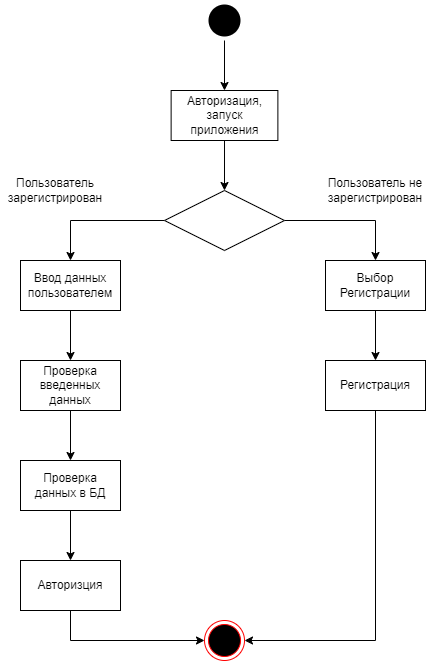

The diagram above was exported from draw.io. Its source (the exported page's mxGraphModel, read from the mxfile embedded in the PNG):
<mxGraphModel dx="1393" dy="766" grid="1" gridSize="10" guides="1" tooltips="1" connect="1" arrows="1" fold="1" page="1" pageScale="1" pageWidth="827" pageHeight="1169" math="0" shadow="0">
  <root>
    <mxCell id="0" />
    <mxCell id="1" parent="0" />
    <mxCell id="gwYTgGIrSwlQxmdJeU5L-12" style="edgeStyle=orthogonalEdgeStyle;rounded=0;orthogonalLoop=1;jettySize=auto;html=1;exitX=0.5;exitY=1;exitDx=0;exitDy=0;entryX=0.5;entryY=0;entryDx=0;entryDy=0;" edge="1" parent="1" source="gwYTgGIrSwlQxmdJeU5L-1" target="gwYTgGIrSwlQxmdJeU5L-2">
      <mxGeometry relative="1" as="geometry" />
    </mxCell>
    <mxCell id="gwYTgGIrSwlQxmdJeU5L-1" value="" style="ellipse;html=1;shape=endState;fillColor=#000000;strokeColor=none;strokeWidth=1;perimeterSpacing=0;" vertex="1" parent="1">
      <mxGeometry x="374" y="90" width="40" height="40" as="geometry" />
    </mxCell>
    <mxCell id="gwYTgGIrSwlQxmdJeU5L-13" style="edgeStyle=orthogonalEdgeStyle;rounded=0;orthogonalLoop=1;jettySize=auto;html=1;exitX=0.5;exitY=1;exitDx=0;exitDy=0;entryX=0.5;entryY=0;entryDx=0;entryDy=0;" edge="1" parent="1" source="gwYTgGIrSwlQxmdJeU5L-2" target="gwYTgGIrSwlQxmdJeU5L-3">
      <mxGeometry relative="1" as="geometry" />
    </mxCell>
    <mxCell id="gwYTgGIrSwlQxmdJeU5L-2" value="Авторизация, запуск приложения" style="html=1;whiteSpace=wrap;" vertex="1" parent="1">
      <mxGeometry x="340.63" y="180" width="106.75" height="50" as="geometry" />
    </mxCell>
    <mxCell id="gwYTgGIrSwlQxmdJeU5L-16" style="edgeStyle=orthogonalEdgeStyle;rounded=0;orthogonalLoop=1;jettySize=auto;html=1;exitX=0;exitY=0.5;exitDx=0;exitDy=0;entryX=0.5;entryY=0;entryDx=0;entryDy=0;" edge="1" parent="1" source="gwYTgGIrSwlQxmdJeU5L-3" target="gwYTgGIrSwlQxmdJeU5L-6">
      <mxGeometry relative="1" as="geometry" />
    </mxCell>
    <mxCell id="gwYTgGIrSwlQxmdJeU5L-17" style="edgeStyle=orthogonalEdgeStyle;rounded=0;orthogonalLoop=1;jettySize=auto;html=1;exitX=1;exitY=0.5;exitDx=0;exitDy=0;entryX=0.5;entryY=0;entryDx=0;entryDy=0;" edge="1" parent="1" source="gwYTgGIrSwlQxmdJeU5L-3" target="gwYTgGIrSwlQxmdJeU5L-14">
      <mxGeometry relative="1" as="geometry" />
    </mxCell>
    <mxCell id="gwYTgGIrSwlQxmdJeU5L-3" value="" style="shape=rhombus;perimeter=rhombusPerimeter;whiteSpace=wrap;html=1;align=center;" vertex="1" parent="1">
      <mxGeometry x="334" y="280" width="120" height="60" as="geometry" />
    </mxCell>
    <mxCell id="gwYTgGIrSwlQxmdJeU5L-4" value="Пользователь зарегистрирован" style="text;html=1;strokeColor=none;fillColor=none;align=center;verticalAlign=middle;whiteSpace=wrap;rounded=0;" vertex="1" parent="1">
      <mxGeometry x="170" y="260" width="110" height="40" as="geometry" />
    </mxCell>
    <mxCell id="gwYTgGIrSwlQxmdJeU5L-5" value="Пользователь не зарегистрирован" style="text;html=1;strokeColor=none;fillColor=none;align=center;verticalAlign=middle;whiteSpace=wrap;rounded=0;" vertex="1" parent="1">
      <mxGeometry x="490" y="260" width="110" height="40" as="geometry" />
    </mxCell>
    <mxCell id="gwYTgGIrSwlQxmdJeU5L-18" style="edgeStyle=orthogonalEdgeStyle;rounded=0;orthogonalLoop=1;jettySize=auto;html=1;exitX=0.5;exitY=1;exitDx=0;exitDy=0;entryX=0.5;entryY=0;entryDx=0;entryDy=0;" edge="1" parent="1" source="gwYTgGIrSwlQxmdJeU5L-6" target="gwYTgGIrSwlQxmdJeU5L-7">
      <mxGeometry relative="1" as="geometry" />
    </mxCell>
    <mxCell id="gwYTgGIrSwlQxmdJeU5L-6" value="Ввод данных пользователем" style="rounded=0;whiteSpace=wrap;html=1;" vertex="1" parent="1">
      <mxGeometry x="190" y="350" width="100" height="50" as="geometry" />
    </mxCell>
    <mxCell id="gwYTgGIrSwlQxmdJeU5L-25" style="edgeStyle=orthogonalEdgeStyle;rounded=0;orthogonalLoop=1;jettySize=auto;html=1;exitX=0.5;exitY=1;exitDx=0;exitDy=0;entryX=0.5;entryY=0;entryDx=0;entryDy=0;" edge="1" parent="1" source="gwYTgGIrSwlQxmdJeU5L-7" target="gwYTgGIrSwlQxmdJeU5L-9">
      <mxGeometry relative="1" as="geometry" />
    </mxCell>
    <mxCell id="gwYTgGIrSwlQxmdJeU5L-7" value="Проверка введенных данных" style="rounded=0;whiteSpace=wrap;html=1;" vertex="1" parent="1">
      <mxGeometry x="190" y="450" width="100" height="50" as="geometry" />
    </mxCell>
    <mxCell id="gwYTgGIrSwlQxmdJeU5L-21" style="edgeStyle=orthogonalEdgeStyle;rounded=0;orthogonalLoop=1;jettySize=auto;html=1;exitX=0.5;exitY=1;exitDx=0;exitDy=0;entryX=0.5;entryY=0;entryDx=0;entryDy=0;" edge="1" parent="1" source="gwYTgGIrSwlQxmdJeU5L-9" target="gwYTgGIrSwlQxmdJeU5L-10">
      <mxGeometry relative="1" as="geometry" />
    </mxCell>
    <mxCell id="gwYTgGIrSwlQxmdJeU5L-9" value="Проверка данных в БД" style="rounded=0;whiteSpace=wrap;html=1;" vertex="1" parent="1">
      <mxGeometry x="190" y="550" width="100" height="50" as="geometry" />
    </mxCell>
    <mxCell id="gwYTgGIrSwlQxmdJeU5L-22" style="edgeStyle=orthogonalEdgeStyle;rounded=0;orthogonalLoop=1;jettySize=auto;html=1;exitX=0.5;exitY=1;exitDx=0;exitDy=0;entryX=0;entryY=0.5;entryDx=0;entryDy=0;" edge="1" parent="1" source="gwYTgGIrSwlQxmdJeU5L-10" target="gwYTgGIrSwlQxmdJeU5L-11">
      <mxGeometry relative="1" as="geometry" />
    </mxCell>
    <mxCell id="gwYTgGIrSwlQxmdJeU5L-10" value="Авторизция" style="rounded=0;whiteSpace=wrap;html=1;" vertex="1" parent="1">
      <mxGeometry x="190" y="650" width="100" height="50" as="geometry" />
    </mxCell>
    <mxCell id="gwYTgGIrSwlQxmdJeU5L-11" value="" style="ellipse;html=1;shape=endState;fillColor=#000000;strokeColor=#ff0000;strokeWidth=1;perimeterSpacing=0;" vertex="1" parent="1">
      <mxGeometry x="374.01" y="710" width="40" height="40" as="geometry" />
    </mxCell>
    <mxCell id="gwYTgGIrSwlQxmdJeU5L-24" style="edgeStyle=orthogonalEdgeStyle;rounded=0;orthogonalLoop=1;jettySize=auto;html=1;exitX=0.5;exitY=1;exitDx=0;exitDy=0;entryX=0.5;entryY=0;entryDx=0;entryDy=0;" edge="1" parent="1" source="gwYTgGIrSwlQxmdJeU5L-14" target="gwYTgGIrSwlQxmdJeU5L-15">
      <mxGeometry relative="1" as="geometry" />
    </mxCell>
    <mxCell id="gwYTgGIrSwlQxmdJeU5L-14" value="Выбор Регистрации" style="rounded=0;whiteSpace=wrap;html=1;" vertex="1" parent="1">
      <mxGeometry x="495" y="350" width="100" height="50" as="geometry" />
    </mxCell>
    <mxCell id="gwYTgGIrSwlQxmdJeU5L-23" style="edgeStyle=orthogonalEdgeStyle;rounded=0;orthogonalLoop=1;jettySize=auto;html=1;exitX=0.5;exitY=1;exitDx=0;exitDy=0;entryX=1;entryY=0.5;entryDx=0;entryDy=0;" edge="1" parent="1" source="gwYTgGIrSwlQxmdJeU5L-15" target="gwYTgGIrSwlQxmdJeU5L-11">
      <mxGeometry relative="1" as="geometry" />
    </mxCell>
    <mxCell id="gwYTgGIrSwlQxmdJeU5L-15" value="Регистрация" style="rounded=0;whiteSpace=wrap;html=1;" vertex="1" parent="1">
      <mxGeometry x="495" y="450" width="100" height="50" as="geometry" />
    </mxCell>
  </root>
</mxGraphModel>